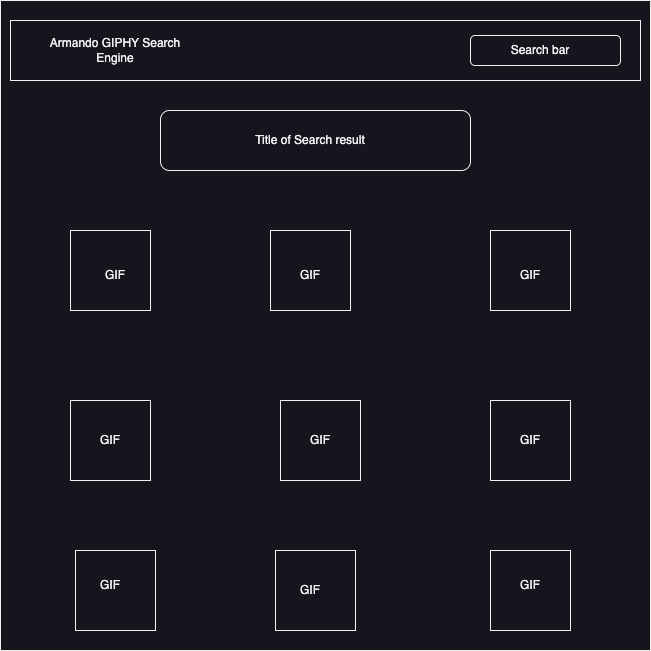

The diagram above was exported from draw.io. Its source (the exported page's mxGraphModel, read from the mxfile embedded in the PNG):
<mxGraphModel dx="1908" dy="932" grid="1" gridSize="10" guides="1" tooltips="1" connect="1" arrows="1" fold="1" page="1" pageScale="1" pageWidth="850" pageHeight="1100" math="0" shadow="0">
  <root>
    <mxCell id="0" />
    <mxCell id="1" parent="0" />
    <mxCell id="RxOrEyqMORZmzLNU3Mjy-1" value="" style="whiteSpace=wrap;html=1;aspect=fixed;" vertex="1" parent="1">
      <mxGeometry x="110" y="40" width="650" height="650" as="geometry" />
    </mxCell>
    <mxCell id="RxOrEyqMORZmzLNU3Mjy-2" value="" style="rounded=0;whiteSpace=wrap;html=1;" vertex="1" parent="1">
      <mxGeometry x="120" y="60" width="630" height="60" as="geometry" />
    </mxCell>
    <mxCell id="RxOrEyqMORZmzLNU3Mjy-3" value="" style="rounded=1;whiteSpace=wrap;html=1;" vertex="1" parent="1">
      <mxGeometry x="580" y="75" width="150" height="30" as="geometry" />
    </mxCell>
    <mxCell id="RxOrEyqMORZmzLNU3Mjy-4" value="Armando GIPHY Search Engine" style="text;strokeColor=none;align=center;fillColor=none;html=1;verticalAlign=middle;whiteSpace=wrap;rounded=0;" vertex="1" parent="1">
      <mxGeometry x="150" y="75" width="150" height="30" as="geometry" />
    </mxCell>
    <mxCell id="RxOrEyqMORZmzLNU3Mjy-5" value="Search bar" style="text;strokeColor=none;align=center;fillColor=none;html=1;verticalAlign=middle;whiteSpace=wrap;rounded=0;" vertex="1" parent="1">
      <mxGeometry x="610" y="75" width="80" height="30" as="geometry" />
    </mxCell>
    <mxCell id="RxOrEyqMORZmzLNU3Mjy-6" value="" style="rounded=1;whiteSpace=wrap;html=1;" vertex="1" parent="1">
      <mxGeometry x="270" y="150" width="310" height="60" as="geometry" />
    </mxCell>
    <mxCell id="RxOrEyqMORZmzLNU3Mjy-7" value="Title of Search result" style="text;strokeColor=none;align=center;fillColor=none;html=1;verticalAlign=middle;whiteSpace=wrap;rounded=0;" vertex="1" parent="1">
      <mxGeometry x="310" y="165" width="220" height="30" as="geometry" />
    </mxCell>
    <mxCell id="RxOrEyqMORZmzLNU3Mjy-8" value="" style="whiteSpace=wrap;html=1;aspect=fixed;" vertex="1" parent="1">
      <mxGeometry x="180" y="270" width="80" height="80" as="geometry" />
    </mxCell>
    <mxCell id="RxOrEyqMORZmzLNU3Mjy-9" value="" style="whiteSpace=wrap;html=1;aspect=fixed;" vertex="1" parent="1">
      <mxGeometry x="380" y="270" width="80" height="80" as="geometry" />
    </mxCell>
    <mxCell id="RxOrEyqMORZmzLNU3Mjy-10" value="" style="whiteSpace=wrap;html=1;aspect=fixed;" vertex="1" parent="1">
      <mxGeometry x="600" y="270" width="80" height="80" as="geometry" />
    </mxCell>
    <mxCell id="RxOrEyqMORZmzLNU3Mjy-11" value="" style="whiteSpace=wrap;html=1;aspect=fixed;" vertex="1" parent="1">
      <mxGeometry x="180" y="440" width="80" height="80" as="geometry" />
    </mxCell>
    <mxCell id="RxOrEyqMORZmzLNU3Mjy-12" value="" style="whiteSpace=wrap;html=1;aspect=fixed;" vertex="1" parent="1">
      <mxGeometry x="390" y="440" width="80" height="80" as="geometry" />
    </mxCell>
    <mxCell id="RxOrEyqMORZmzLNU3Mjy-13" value="" style="whiteSpace=wrap;html=1;aspect=fixed;" vertex="1" parent="1">
      <mxGeometry x="185" y="590" width="80" height="80" as="geometry" />
    </mxCell>
    <mxCell id="RxOrEyqMORZmzLNU3Mjy-14" value="" style="whiteSpace=wrap;html=1;aspect=fixed;" vertex="1" parent="1">
      <mxGeometry x="385" y="590" width="80" height="80" as="geometry" />
    </mxCell>
    <mxCell id="RxOrEyqMORZmzLNU3Mjy-15" value="" style="whiteSpace=wrap;html=1;aspect=fixed;" vertex="1" parent="1">
      <mxGeometry x="600" y="440" width="80" height="80" as="geometry" />
    </mxCell>
    <mxCell id="RxOrEyqMORZmzLNU3Mjy-16" value="" style="whiteSpace=wrap;html=1;aspect=fixed;" vertex="1" parent="1">
      <mxGeometry x="600" y="590" width="80" height="80" as="geometry" />
    </mxCell>
    <mxCell id="RxOrEyqMORZmzLNU3Mjy-17" value="GIF" style="text;strokeColor=none;align=center;fillColor=none;html=1;verticalAlign=middle;whiteSpace=wrap;rounded=0;" vertex="1" parent="1">
      <mxGeometry x="195" y="300" width="60" height="30" as="geometry" />
    </mxCell>
    <mxCell id="RxOrEyqMORZmzLNU3Mjy-18" value="GIF" style="text;strokeColor=none;align=center;fillColor=none;html=1;verticalAlign=middle;whiteSpace=wrap;rounded=0;" vertex="1" parent="1">
      <mxGeometry x="390" y="300" width="60" height="30" as="geometry" />
    </mxCell>
    <mxCell id="RxOrEyqMORZmzLNU3Mjy-19" value="GIF" style="text;strokeColor=none;align=center;fillColor=none;html=1;verticalAlign=middle;whiteSpace=wrap;rounded=0;" vertex="1" parent="1">
      <mxGeometry x="610" y="300" width="60" height="30" as="geometry" />
    </mxCell>
    <mxCell id="RxOrEyqMORZmzLNU3Mjy-20" value="GIF" style="text;strokeColor=none;align=center;fillColor=none;html=1;verticalAlign=middle;whiteSpace=wrap;rounded=0;" vertex="1" parent="1">
      <mxGeometry x="190" y="465" width="60" height="30" as="geometry" />
    </mxCell>
    <mxCell id="RxOrEyqMORZmzLNU3Mjy-21" value="GIF" style="text;strokeColor=none;align=center;fillColor=none;html=1;verticalAlign=middle;whiteSpace=wrap;rounded=0;" vertex="1" parent="1">
      <mxGeometry x="190" y="610" width="60" height="30" as="geometry" />
    </mxCell>
    <mxCell id="RxOrEyqMORZmzLNU3Mjy-22" value="GIF" style="text;strokeColor=none;align=center;fillColor=none;html=1;verticalAlign=middle;whiteSpace=wrap;rounded=0;" vertex="1" parent="1">
      <mxGeometry x="400" y="465" width="60" height="30" as="geometry" />
    </mxCell>
    <mxCell id="RxOrEyqMORZmzLNU3Mjy-23" value="GIF" style="text;strokeColor=none;align=center;fillColor=none;html=1;verticalAlign=middle;whiteSpace=wrap;rounded=0;" vertex="1" parent="1">
      <mxGeometry x="390" y="615" width="60" height="30" as="geometry" />
    </mxCell>
    <mxCell id="RxOrEyqMORZmzLNU3Mjy-24" value="GIF" style="text;strokeColor=none;align=center;fillColor=none;html=1;verticalAlign=middle;whiteSpace=wrap;rounded=0;" vertex="1" parent="1">
      <mxGeometry x="610" y="465" width="60" height="30" as="geometry" />
    </mxCell>
    <mxCell id="RxOrEyqMORZmzLNU3Mjy-25" value="GIF" style="text;strokeColor=none;align=center;fillColor=none;html=1;verticalAlign=middle;whiteSpace=wrap;rounded=0;" vertex="1" parent="1">
      <mxGeometry x="610" y="610" width="60" height="30" as="geometry" />
    </mxCell>
  </root>
</mxGraphModel>